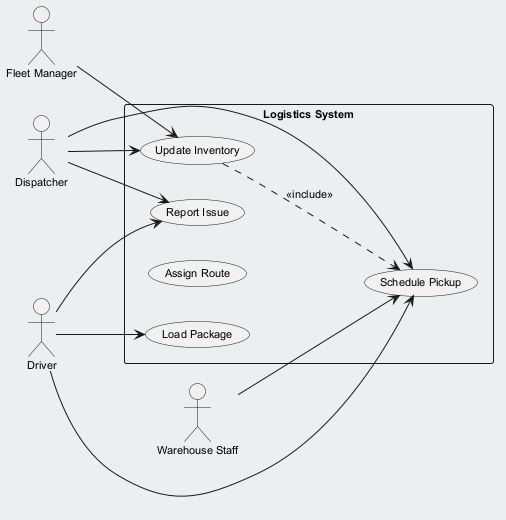

The diagram above was rendered by PlantUML. Its source (embedded in the PNG):
@startuml
skinparam backgroundColor #ECEFF1
skinparam classBackgroundColor #FFFFFF
skinparam classBorderColor #455A64
skinparam defaultFontSize 11
left to right direction
actor "Dispatcher" as D
actor "Fleet Manager" as FM
actor "Warehouse Staff" as WS
actor "Driver" as D1
rectangle "Logistics System" {
  usecase "Report Issue" as UC_ReportIssue
  usecase "Schedule Pickup" as UC_SchedulePickup
  usecase "Update Inventory" as UC_UpdateInventory
  usecase "Assign Route" as UC_AssignRoute
  usecase "Load Package" as UC_LoadPackage
}
D --> UC_UpdateInventory
D --> UC_ReportIssue
D --> UC_SchedulePickup
FM --> UC_UpdateInventory
WS --> UC_SchedulePickup
D1 --> UC_LoadPackage
D1 --> UC_ReportIssue
D1 --> UC_SchedulePickup
UC_UpdateInventory ..> UC_SchedulePickup : <<include>>
@enduml